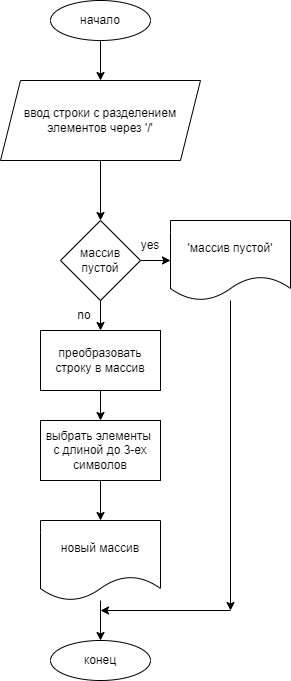

The diagram above was exported from draw.io. Its source (the exported page's mxGraphModel, read from the mxfile embedded in the PNG):
<mxGraphModel dx="397" dy="861" grid="1" gridSize="10" guides="1" tooltips="1" connect="1" arrows="1" fold="1" page="1" pageScale="1" pageWidth="827" pageHeight="1169" math="0" shadow="0">
  <root>
    <mxCell id="0" />
    <mxCell id="1" parent="0" />
    <mxCell id="4" style="edgeStyle=none;html=1;entryX=0.5;entryY=0;entryDx=0;entryDy=0;" edge="1" parent="1" source="2" target="3">
      <mxGeometry relative="1" as="geometry" />
    </mxCell>
    <mxCell id="2" value="начало" style="ellipse;whiteSpace=wrap;html=1;align=center;" vertex="1" parent="1">
      <mxGeometry x="140" y="50" width="100" height="40" as="geometry" />
    </mxCell>
    <mxCell id="6" value="" style="edgeStyle=none;html=1;" edge="1" parent="1" source="3" target="5">
      <mxGeometry relative="1" as="geometry" />
    </mxCell>
    <mxCell id="3" value="ввод строки с разделением элементов через '/'" style="shape=parallelogram;perimeter=parallelogramPerimeter;whiteSpace=wrap;html=1;fixedSize=1;" vertex="1" parent="1">
      <mxGeometry x="90" y="130" width="200" height="80" as="geometry" />
    </mxCell>
    <mxCell id="8" style="edgeStyle=none;html=1;entryX=0;entryY=0.5;entryDx=0;entryDy=0;" edge="1" parent="1" source="5" target="7">
      <mxGeometry relative="1" as="geometry" />
    </mxCell>
    <mxCell id="11" value="" style="edgeStyle=none;html=1;" edge="1" parent="1" source="5" target="10">
      <mxGeometry relative="1" as="geometry" />
    </mxCell>
    <mxCell id="5" value="массив пустой" style="rhombus;whiteSpace=wrap;html=1;" vertex="1" parent="1">
      <mxGeometry x="150" y="270" width="80" height="80" as="geometry" />
    </mxCell>
    <mxCell id="20" style="edgeStyle=none;html=1;" edge="1" parent="1" source="7">
      <mxGeometry relative="1" as="geometry">
        <mxPoint x="320" y="660" as="targetPoint" />
      </mxGeometry>
    </mxCell>
    <mxCell id="7" value="'массив пустой'" style="shape=document;whiteSpace=wrap;html=1;boundedLbl=1;" vertex="1" parent="1">
      <mxGeometry x="260" y="270" width="120" height="80" as="geometry" />
    </mxCell>
    <mxCell id="9" value="yes" style="text;html=1;strokeColor=none;fillColor=none;align=center;verticalAlign=middle;whiteSpace=wrap;rounded=0;" vertex="1" parent="1">
      <mxGeometry x="210" y="280" width="60" height="30" as="geometry" />
    </mxCell>
    <mxCell id="13" value="" style="edgeStyle=none;html=1;" edge="1" parent="1" source="10" target="12">
      <mxGeometry relative="1" as="geometry" />
    </mxCell>
    <mxCell id="10" value="преобразовать строку в массив" style="whiteSpace=wrap;html=1;" vertex="1" parent="1">
      <mxGeometry x="130" y="380" width="120" height="60" as="geometry" />
    </mxCell>
    <mxCell id="17" style="edgeStyle=none;html=1;entryX=0.5;entryY=0;entryDx=0;entryDy=0;" edge="1" parent="1" source="12" target="16">
      <mxGeometry relative="1" as="geometry" />
    </mxCell>
    <mxCell id="12" value="выбрать элементы&amp;nbsp;&lt;br&gt;с длиной до 3-ех&lt;br&gt;символов" style="whiteSpace=wrap;html=1;" vertex="1" parent="1">
      <mxGeometry x="130" y="470" width="120" height="60" as="geometry" />
    </mxCell>
    <mxCell id="15" value="no" style="text;html=1;strokeColor=none;fillColor=none;align=center;verticalAlign=middle;whiteSpace=wrap;rounded=0;" vertex="1" parent="1">
      <mxGeometry x="144" y="350" width="60" height="30" as="geometry" />
    </mxCell>
    <mxCell id="19" style="edgeStyle=none;html=1;entryX=0.5;entryY=0;entryDx=0;entryDy=0;" edge="1" parent="1" source="16" target="18">
      <mxGeometry relative="1" as="geometry" />
    </mxCell>
    <mxCell id="16" value="новый массив" style="shape=document;whiteSpace=wrap;html=1;boundedLbl=1;" vertex="1" parent="1">
      <mxGeometry x="130" y="570" width="120" height="80" as="geometry" />
    </mxCell>
    <mxCell id="18" value="конец" style="ellipse;whiteSpace=wrap;html=1;align=center;" vertex="1" parent="1">
      <mxGeometry x="140" y="690" width="100" height="40" as="geometry" />
    </mxCell>
    <mxCell id="21" value="" style="endArrow=classic;html=1;" edge="1" parent="1">
      <mxGeometry width="50" height="50" relative="1" as="geometry">
        <mxPoint x="320" y="660" as="sourcePoint" />
        <mxPoint x="190" y="660" as="targetPoint" />
      </mxGeometry>
    </mxCell>
  </root>
</mxGraphModel>